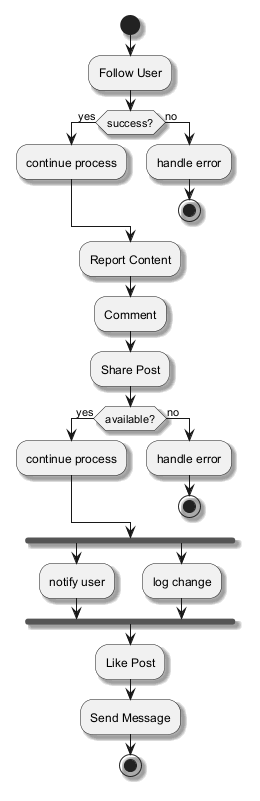

The diagram above was rendered by PlantUML. Its source (embedded in the PNG):
@startuml
skinparam monochrome true
skinparam shadowing true
start
:Follow User;
if (success?) then (yes)
:continue process;
else (no)
:handle error;
stop
endif
:Report Content;
:Comment;
:Share Post;
if (available?) then (yes)
:continue process;
else (no)
:handle error;
stop
endif
fork
:notify user;
fork again
:log change;
end fork
:Like Post;
:Send Message;
stop
@enduml